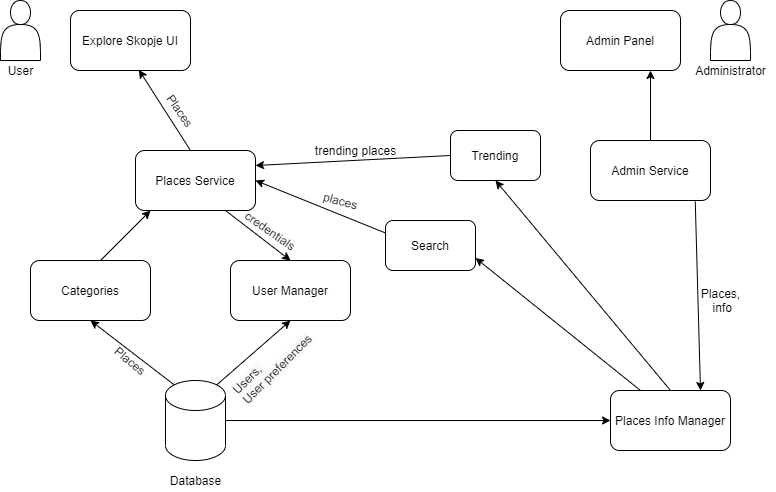

The diagram above was exported from draw.io. Its source (the exported page's mxGraphModel, read from the mxfile embedded in the PNG):
<mxGraphModel dx="1065" dy="456" grid="1" gridSize="10" guides="1" tooltips="1" connect="1" arrows="1" fold="1" page="1" pageScale="1" pageWidth="850" pageHeight="1100" math="0" shadow="0">
  <root>
    <mxCell id="0" />
    <mxCell id="1" parent="0" />
    <mxCell id="h7-i6cAOMbJRzO4AtlqJ-1" value="Explore Skopje UI" style="rounded=1;whiteSpace=wrap;html=1;" vertex="1" parent="1">
      <mxGeometry x="110" y="60" width="120" height="60" as="geometry" />
    </mxCell>
    <mxCell id="h7-i6cAOMbJRzO4AtlqJ-2" value="" style="shape=actor;whiteSpace=wrap;html=1;" vertex="1" parent="1">
      <mxGeometry x="40" y="50" width="40" height="60" as="geometry" />
    </mxCell>
    <mxCell id="h7-i6cAOMbJRzO4AtlqJ-3" value="User" style="text;html=1;align=center;verticalAlign=middle;resizable=0;points=[];autosize=1;" vertex="1" parent="1">
      <mxGeometry x="40" y="110" width="40" height="20" as="geometry" />
    </mxCell>
    <mxCell id="h7-i6cAOMbJRzO4AtlqJ-4" value="Admin Panel" style="rounded=1;whiteSpace=wrap;html=1;" vertex="1" parent="1">
      <mxGeometry x="600" y="60" width="120" height="60" as="geometry" />
    </mxCell>
    <mxCell id="h7-i6cAOMbJRzO4AtlqJ-5" value="" style="shape=actor;whiteSpace=wrap;html=1;" vertex="1" parent="1">
      <mxGeometry x="750" y="50" width="40" height="60" as="geometry" />
    </mxCell>
    <mxCell id="h7-i6cAOMbJRzO4AtlqJ-6" value="Administrator" style="text;html=1;align=center;verticalAlign=middle;resizable=0;points=[];autosize=1;" vertex="1" parent="1">
      <mxGeometry x="725" y="110" width="90" height="20" as="geometry" />
    </mxCell>
    <mxCell id="h7-i6cAOMbJRzO4AtlqJ-7" value="Places Service" style="rounded=1;whiteSpace=wrap;html=1;" vertex="1" parent="1">
      <mxGeometry x="175" y="200" width="120" height="60" as="geometry" />
    </mxCell>
    <mxCell id="h7-i6cAOMbJRzO4AtlqJ-8" value="Categories" style="rounded=1;whiteSpace=wrap;html=1;" vertex="1" parent="1">
      <mxGeometry x="70" y="310" width="120" height="60" as="geometry" />
    </mxCell>
    <mxCell id="h7-i6cAOMbJRzO4AtlqJ-9" value="User Manager" style="rounded=1;whiteSpace=wrap;html=1;" vertex="1" parent="1">
      <mxGeometry x="270" y="310" width="120" height="60" as="geometry" />
    </mxCell>
    <mxCell id="h7-i6cAOMbJRzO4AtlqJ-10" value="" style="shape=cylinder3;whiteSpace=wrap;html=1;boundedLbl=1;backgroundOutline=1;size=15;" vertex="1" parent="1">
      <mxGeometry x="205" y="430" width="60" height="80" as="geometry" />
    </mxCell>
    <mxCell id="h7-i6cAOMbJRzO4AtlqJ-11" value="Database" style="text;html=1;align=center;verticalAlign=middle;resizable=0;points=[];autosize=1;" vertex="1" parent="1">
      <mxGeometry x="200" y="520" width="70" height="20" as="geometry" />
    </mxCell>
    <mxCell id="h7-i6cAOMbJRzO4AtlqJ-12" value="Admin Service" style="rounded=1;whiteSpace=wrap;html=1;" vertex="1" parent="1">
      <mxGeometry x="630" y="190" width="120" height="60" as="geometry" />
    </mxCell>
    <mxCell id="h7-i6cAOMbJRzO4AtlqJ-13" value="Places Info Manager" style="rounded=1;whiteSpace=wrap;html=1;" vertex="1" parent="1">
      <mxGeometry x="650" y="440" width="120" height="60" as="geometry" />
    </mxCell>
    <mxCell id="h7-i6cAOMbJRzO4AtlqJ-14" value="Search" style="rounded=1;whiteSpace=wrap;html=1;" vertex="1" parent="1">
      <mxGeometry x="425" y="270" width="90" height="50" as="geometry" />
    </mxCell>
    <mxCell id="h7-i6cAOMbJRzO4AtlqJ-15" value="Trending" style="rounded=1;whiteSpace=wrap;html=1;" vertex="1" parent="1">
      <mxGeometry x="490" y="180" width="90" height="50" as="geometry" />
    </mxCell>
    <mxCell id="h7-i6cAOMbJRzO4AtlqJ-18" value="" style="endArrow=classic;html=1;entryX=0.57;entryY=0.99;entryDx=0;entryDy=0;entryPerimeter=0;" edge="1" parent="1" target="h7-i6cAOMbJRzO4AtlqJ-1">
      <mxGeometry width="50" height="50" relative="1" as="geometry">
        <mxPoint x="230" y="200" as="sourcePoint" />
        <mxPoint x="280" y="150" as="targetPoint" />
      </mxGeometry>
    </mxCell>
    <mxCell id="h7-i6cAOMbJRzO4AtlqJ-19" value="Places" style="text;html=1;align=center;verticalAlign=middle;resizable=0;points=[];autosize=1;rotation=55;" vertex="1" parent="1">
      <mxGeometry x="195" y="150" width="50" height="20" as="geometry" />
    </mxCell>
    <mxCell id="h7-i6cAOMbJRzO4AtlqJ-20" value="" style="endArrow=classic;html=1;entryX=0.5;entryY=1;entryDx=0;entryDy=0;exitX=0.145;exitY=0;exitDx=0;exitDy=4.35;exitPerimeter=0;" edge="1" parent="1" source="h7-i6cAOMbJRzO4AtlqJ-10" target="h7-i6cAOMbJRzO4AtlqJ-8">
      <mxGeometry width="50" height="50" relative="1" as="geometry">
        <mxPoint x="205" y="445.3" as="sourcePoint" />
        <mxPoint x="153.4000000000001" y="364.7" as="targetPoint" />
      </mxGeometry>
    </mxCell>
    <mxCell id="h7-i6cAOMbJRzO4AtlqJ-21" value="Places" style="text;html=1;align=center;verticalAlign=middle;resizable=0;points=[];autosize=1;rotation=40;" vertex="1" parent="1">
      <mxGeometry x="145" y="400" width="50" height="20" as="geometry" />
    </mxCell>
    <mxCell id="h7-i6cAOMbJRzO4AtlqJ-24" value="" style="endArrow=classic;html=1;" edge="1" parent="1">
      <mxGeometry width="50" height="50" relative="1" as="geometry">
        <mxPoint x="140" y="310" as="sourcePoint" />
        <mxPoint x="190" y="260" as="targetPoint" />
      </mxGeometry>
    </mxCell>
    <mxCell id="h7-i6cAOMbJRzO4AtlqJ-25" value="" style="endArrow=classic;html=1;exitX=0.75;exitY=1;exitDx=0;exitDy=0;entryX=0.5;entryY=0;entryDx=0;entryDy=0;" edge="1" parent="1" source="h7-i6cAOMbJRzO4AtlqJ-7" target="h7-i6cAOMbJRzO4AtlqJ-9">
      <mxGeometry width="50" height="50" relative="1" as="geometry">
        <mxPoint x="400" y="370" as="sourcePoint" />
        <mxPoint x="450" y="320" as="targetPoint" />
      </mxGeometry>
    </mxCell>
    <mxCell id="h7-i6cAOMbJRzO4AtlqJ-26" value="credentials" style="text;html=1;align=center;verticalAlign=middle;resizable=0;points=[];autosize=1;rotation=35;" vertex="1" parent="1">
      <mxGeometry x="275" y="270" width="70" height="20" as="geometry" />
    </mxCell>
    <mxCell id="h7-i6cAOMbJRzO4AtlqJ-29" value="" style="endArrow=classic;html=1;entryX=0.5;entryY=1;entryDx=0;entryDy=0;exitX=0.855;exitY=0;exitDx=0;exitDy=4.35;exitPerimeter=0;" edge="1" parent="1" source="h7-i6cAOMbJRzO4AtlqJ-10" target="h7-i6cAOMbJRzO4AtlqJ-9">
      <mxGeometry width="50" height="50" relative="1" as="geometry">
        <mxPoint x="256.29999999999995" y="434.35" as="sourcePoint" />
        <mxPoint x="275.6066017177982" y="410.6066017177982" as="targetPoint" />
      </mxGeometry>
    </mxCell>
    <mxCell id="h7-i6cAOMbJRzO4AtlqJ-30" value="&lt;span style=&quot;color: rgb(0, 0, 0); font-family: helvetica; font-size: 12px; font-style: normal; font-weight: 400; letter-spacing: normal; text-align: center; text-indent: 0px; text-transform: none; word-spacing: 0px; background-color: rgb(248, 249, 250); display: inline; float: none;&quot;&gt;Users,&lt;span&gt;&amp;nbsp;&lt;/span&gt;&lt;/span&gt;&lt;br style=&quot;color: rgb(0, 0, 0); font-family: helvetica; font-size: 12px; font-style: normal; font-weight: 400; letter-spacing: normal; text-align: center; text-indent: 0px; text-transform: none; word-spacing: 0px; background-color: rgb(248, 249, 250);&quot;&gt;&lt;span style=&quot;color: rgb(0, 0, 0); font-family: helvetica; font-size: 12px; font-style: normal; font-weight: 400; letter-spacing: normal; text-align: center; text-indent: 0px; text-transform: none; word-spacing: 0px; background-color: rgb(248, 249, 250); display: inline; float: none;&quot;&gt;User preferences&lt;/span&gt;" style="text;whiteSpace=wrap;html=1;rotation=-45;" vertex="1" parent="1">
      <mxGeometry x="260" y="385" width="120" height="40" as="geometry" />
    </mxCell>
    <mxCell id="h7-i6cAOMbJRzO4AtlqJ-31" value="" style="endArrow=classic;html=1;entryX=0;entryY=0.5;entryDx=0;entryDy=0;exitX=1;exitY=0.5;exitDx=0;exitDy=0;exitPerimeter=0;" edge="1" parent="1" source="h7-i6cAOMbJRzO4AtlqJ-10" target="h7-i6cAOMbJRzO4AtlqJ-13">
      <mxGeometry width="50" height="50" relative="1" as="geometry">
        <mxPoint x="265" y="480" as="sourcePoint" />
        <mxPoint x="315" y="430" as="targetPoint" />
      </mxGeometry>
    </mxCell>
    <mxCell id="h7-i6cAOMbJRzO4AtlqJ-32" value="" style="endArrow=classic;html=1;entryX=1;entryY=0.75;entryDx=0;entryDy=0;exitX=0.25;exitY=0;exitDx=0;exitDy=0;" edge="1" parent="1" source="h7-i6cAOMbJRzO4AtlqJ-13" target="h7-i6cAOMbJRzO4AtlqJ-14">
      <mxGeometry width="50" height="50" relative="1" as="geometry">
        <mxPoint x="650" y="441" as="sourcePoint" />
        <mxPoint x="680" y="420" as="targetPoint" />
      </mxGeometry>
    </mxCell>
    <mxCell id="h7-i6cAOMbJRzO4AtlqJ-33" value="" style="endArrow=classic;html=1;entryX=0.5;entryY=1;entryDx=0;entryDy=0;exitX=0.5;exitY=0;exitDx=0;exitDy=0;" edge="1" parent="1" source="h7-i6cAOMbJRzO4AtlqJ-13" target="h7-i6cAOMbJRzO4AtlqJ-15">
      <mxGeometry width="50" height="50" relative="1" as="geometry">
        <mxPoint x="670" y="435" as="sourcePoint" />
        <mxPoint x="740" y="385" as="targetPoint" />
      </mxGeometry>
    </mxCell>
    <mxCell id="h7-i6cAOMbJRzO4AtlqJ-34" value="" style="endArrow=classic;html=1;exitX=0.5;exitY=0;exitDx=0;exitDy=0;entryX=0.75;entryY=1;entryDx=0;entryDy=0;" edge="1" parent="1" source="h7-i6cAOMbJRzO4AtlqJ-12" target="h7-i6cAOMbJRzO4AtlqJ-4">
      <mxGeometry width="50" height="50" relative="1" as="geometry">
        <mxPoint x="671" y="180" as="sourcePoint" />
        <mxPoint x="671" y="122" as="targetPoint" />
      </mxGeometry>
    </mxCell>
    <mxCell id="h7-i6cAOMbJRzO4AtlqJ-35" value="" style="endArrow=classic;html=1;exitX=0.873;exitY=1.017;exitDx=0;exitDy=0;entryX=0.75;entryY=0;entryDx=0;entryDy=0;exitPerimeter=0;" edge="1" parent="1" source="h7-i6cAOMbJRzO4AtlqJ-12" target="h7-i6cAOMbJRzO4AtlqJ-13">
      <mxGeometry width="50" height="50" relative="1" as="geometry">
        <mxPoint x="730" y="290" as="sourcePoint" />
        <mxPoint x="780" y="240" as="targetPoint" />
      </mxGeometry>
    </mxCell>
    <mxCell id="h7-i6cAOMbJRzO4AtlqJ-36" value="Places,&lt;br&gt;&amp;nbsp;info" style="text;html=1;align=center;verticalAlign=middle;resizable=0;points=[];autosize=1;" vertex="1" parent="1">
      <mxGeometry x="735" y="335" width="50" height="30" as="geometry" />
    </mxCell>
    <mxCell id="h7-i6cAOMbJRzO4AtlqJ-37" value="" style="endArrow=classic;html=1;entryX=1;entryY=0.5;entryDx=0;entryDy=0;exitX=0;exitY=0.25;exitDx=0;exitDy=0;" edge="1" parent="1" source="h7-i6cAOMbJRzO4AtlqJ-14" target="h7-i6cAOMbJRzO4AtlqJ-7">
      <mxGeometry width="50" height="50" relative="1" as="geometry">
        <mxPoint x="410" y="280" as="sourcePoint" />
        <mxPoint x="460" y="230" as="targetPoint" />
      </mxGeometry>
    </mxCell>
    <mxCell id="h7-i6cAOMbJRzO4AtlqJ-38" value="" style="endArrow=classic;html=1;entryX=1;entryY=0.25;entryDx=0;entryDy=0;exitX=0;exitY=0.5;exitDx=0;exitDy=0;" edge="1" parent="1" source="h7-i6cAOMbJRzO4AtlqJ-15" target="h7-i6cAOMbJRzO4AtlqJ-7">
      <mxGeometry width="50" height="50" relative="1" as="geometry">
        <mxPoint x="370" y="210" as="sourcePoint" />
        <mxPoint x="420" y="160" as="targetPoint" />
      </mxGeometry>
    </mxCell>
    <mxCell id="h7-i6cAOMbJRzO4AtlqJ-39" value="places" style="text;html=1;align=center;verticalAlign=middle;resizable=0;points=[];autosize=1;rotation=15;" vertex="1" parent="1">
      <mxGeometry x="355" y="240" width="50" height="20" as="geometry" />
    </mxCell>
    <mxCell id="h7-i6cAOMbJRzO4AtlqJ-40" value="trending places" style="text;html=1;align=center;verticalAlign=middle;resizable=0;points=[];autosize=1;rotation=0;" vertex="1" parent="1">
      <mxGeometry x="345" y="190" width="100" height="20" as="geometry" />
    </mxCell>
  </root>
</mxGraphModel>